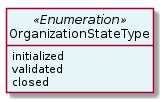

The diagram above was rendered by PlantUML. Its source (embedded in the PNG):
@startuml
hide circle
hide methods
hide stereotype
show <<Enumeration>> stereotype
skinparam class {
   BackgroundColor<<Enumeration>> #E6F5F7
   BackgroundColor<<Ref>> #FFFFE0
   BackgroundColor<<Pivot>> #FFFFFFF
   BackgroundColor<<SimpleType>> #E2F0DA
   BackgroundColor #FCF2E3
}

class OrganizationStateType <<Enumeration>> {
    initialized
    validated
    closed
}


@enduml